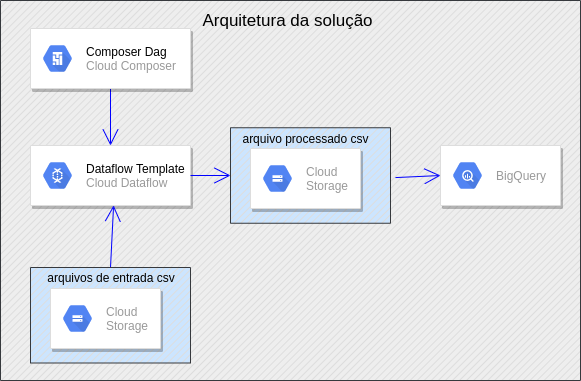

The diagram above was exported from draw.io. Its source (the exported page's mxGraphModel, read from the mxfile embedded in the PNG):
<mxGraphModel dx="1350" dy="774" grid="1" gridSize="10" guides="1" tooltips="1" connect="1" arrows="1" fold="1" page="1" pageScale="1" pageWidth="827" pageHeight="1169" math="0" shadow="0">
  <root>
    <mxCell id="0" />
    <mxCell id="1" parent="0" />
    <mxCell id="2TRAGySSWCzkGlk_WeTl-16" value="" style="verticalLabelPosition=bottom;verticalAlign=top;html=1;shape=mxgraph.basic.patternFillRect;fillStyle=diag;step=5;fillStrokeWidth=0.2;fillStrokeColor=#dddddd;hachureGap=4;pointerEvents=0;fillColor=#eeeeee;strokeColor=#36393d;" vertex="1" parent="1">
      <mxGeometry x="10" y="72" width="580" height="380" as="geometry" />
    </mxCell>
    <mxCell id="2TRAGySSWCzkGlk_WeTl-1" value="" style="strokeColor=#dddddd;shadow=1;strokeWidth=1;rounded=1;absoluteArcSize=1;arcSize=2;hachureGap=4;pointerEvents=0;" vertex="1" parent="1">
      <mxGeometry x="450" y="217" width="120" height="60" as="geometry" />
    </mxCell>
    <mxCell id="2TRAGySSWCzkGlk_WeTl-2" value="BigQuery" style="sketch=0;dashed=0;connectable=0;html=1;fillColor=#5184F3;strokeColor=none;shape=mxgraph.gcp2.hexIcon;prIcon=bigquery;part=1;labelPosition=right;verticalLabelPosition=middle;align=left;verticalAlign=middle;spacingLeft=5;fontColor=#999999;fontSize=12;" vertex="1" parent="2TRAGySSWCzkGlk_WeTl-1">
      <mxGeometry y="0.5" width="44" height="39" relative="1" as="geometry">
        <mxPoint x="5" y="-19.5" as="offset" />
      </mxGeometry>
    </mxCell>
    <mxCell id="2TRAGySSWCzkGlk_WeTl-5" value="" style="strokeColor=#dddddd;shadow=1;strokeWidth=1;rounded=1;absoluteArcSize=1;arcSize=2;hachureGap=4;pointerEvents=0;" vertex="1" parent="1">
      <mxGeometry x="40" y="217" width="160" height="60" as="geometry" />
    </mxCell>
    <mxCell id="2TRAGySSWCzkGlk_WeTl-6" value="&lt;font color=&quot;#000000&quot;&gt;Dataflow Template&lt;br&gt;&lt;/font&gt;Cloud Dataflow" style="sketch=0;dashed=0;connectable=0;html=1;fillColor=#5184F3;strokeColor=none;shape=mxgraph.gcp2.hexIcon;prIcon=cloud_dataflow;part=1;labelPosition=right;verticalLabelPosition=middle;align=left;verticalAlign=middle;spacingLeft=5;fontColor=#999999;fontSize=12;" vertex="1" parent="2TRAGySSWCzkGlk_WeTl-5">
      <mxGeometry y="0.5" width="44" height="39" relative="1" as="geometry">
        <mxPoint x="5" y="-19.5" as="offset" />
      </mxGeometry>
    </mxCell>
    <mxCell id="2TRAGySSWCzkGlk_WeTl-12" style="edgeStyle=none;rounded=0;orthogonalLoop=1;jettySize=auto;html=1;exitX=1;exitY=0.5;exitDx=0;exitDy=0;entryX=0;entryY=0.5;entryDx=0;entryDy=0;endArrow=open;startSize=14;endSize=14;sourcePerimeterSpacing=8;targetPerimeterSpacing=8;strokeColor=#0000FF;entryPerimeter=0;" edge="1" parent="1" source="2TRAGySSWCzkGlk_WeTl-5" target="2TRAGySSWCzkGlk_WeTl-29">
      <mxGeometry relative="1" as="geometry">
        <mxPoint x="240" y="255.875" as="targetPoint" />
      </mxGeometry>
    </mxCell>
    <mxCell id="2TRAGySSWCzkGlk_WeTl-22" style="edgeStyle=none;rounded=0;orthogonalLoop=1;jettySize=auto;html=1;exitX=0.5;exitY=1;exitDx=0;exitDy=0;endArrow=open;startSize=14;endSize=14;sourcePerimeterSpacing=8;targetPerimeterSpacing=8;strokeColor=#0000FF;entryX=0.5;entryY=0;entryDx=0;entryDy=0;" edge="1" parent="1" source="2TRAGySSWCzkGlk_WeTl-7" target="2TRAGySSWCzkGlk_WeTl-5">
      <mxGeometry relative="1" as="geometry">
        <mxPoint x="113" y="220" as="targetPoint" />
      </mxGeometry>
    </mxCell>
    <mxCell id="2TRAGySSWCzkGlk_WeTl-7" value="" style="strokeColor=#dddddd;shadow=1;strokeWidth=1;rounded=1;absoluteArcSize=1;arcSize=2;hachureGap=4;pointerEvents=0;" vertex="1" parent="1">
      <mxGeometry x="40" y="100" width="160" height="60" as="geometry" />
    </mxCell>
    <mxCell id="2TRAGySSWCzkGlk_WeTl-8" value="&lt;font color=&quot;#000000&quot;&gt;Composer Dag&lt;/font&gt;&lt;br&gt;Cloud Composer" style="sketch=0;dashed=0;connectable=0;html=1;fillColor=#5184F3;strokeColor=none;shape=mxgraph.gcp2.hexIcon;prIcon=cloud_composer;part=1;labelPosition=right;verticalLabelPosition=middle;align=left;verticalAlign=middle;spacingLeft=5;fontColor=#999999;fontSize=12;" vertex="1" parent="2TRAGySSWCzkGlk_WeTl-7">
      <mxGeometry y="0.5" width="44" height="39" relative="1" as="geometry">
        <mxPoint x="5" y="-19.5" as="offset" />
      </mxGeometry>
    </mxCell>
    <mxCell id="2TRAGySSWCzkGlk_WeTl-13" style="edgeStyle=none;rounded=0;orthogonalLoop=1;jettySize=auto;html=1;exitX=0.681;exitY=0.466;exitDx=0;exitDy=0;entryX=0;entryY=0.5;entryDx=0;entryDy=0;endArrow=open;startSize=14;endSize=14;sourcePerimeterSpacing=8;targetPerimeterSpacing=8;strokeColor=#0000FF;exitPerimeter=0;" edge="1" parent="1" source="2TRAGySSWCzkGlk_WeTl-16" target="2TRAGySSWCzkGlk_WeTl-1">
      <mxGeometry relative="1" as="geometry">
        <mxPoint x="390" y="255.875" as="sourcePoint" />
      </mxGeometry>
    </mxCell>
    <mxCell id="2TRAGySSWCzkGlk_WeTl-24" style="edgeStyle=none;rounded=0;orthogonalLoop=1;jettySize=auto;html=1;exitX=0.5;exitY=0;exitDx=0;exitDy=0;exitPerimeter=0;entryX=0.195;entryY=0.539;entryDx=0;entryDy=0;entryPerimeter=0;endArrow=open;startSize=14;endSize=14;sourcePerimeterSpacing=8;targetPerimeterSpacing=8;strokeColor=#0000FF;" edge="1" parent="1" source="2TRAGySSWCzkGlk_WeTl-18" target="2TRAGySSWCzkGlk_WeTl-16">
      <mxGeometry relative="1" as="geometry" />
    </mxCell>
    <mxCell id="2TRAGySSWCzkGlk_WeTl-18" value="" style="verticalLabelPosition=bottom;verticalAlign=top;html=1;shape=mxgraph.basic.patternFillRect;fillStyle=diag;step=5;fillStrokeWidth=0.2;fillStrokeColor=#dddddd;hachureGap=4;pointerEvents=0;fillColor=#cce5ff;strokeColor=#36393d;" vertex="1" parent="1">
      <mxGeometry x="40" y="339" width="160" height="95.5" as="geometry" />
    </mxCell>
    <mxCell id="2TRAGySSWCzkGlk_WeTl-25" value="" style="strokeColor=#dddddd;shadow=1;strokeWidth=1;rounded=1;absoluteArcSize=1;arcSize=2;hachureGap=4;pointerEvents=0;" vertex="1" parent="1">
      <mxGeometry x="60" y="360" width="110" height="60" as="geometry" />
    </mxCell>
    <mxCell id="2TRAGySSWCzkGlk_WeTl-26" value="Cloud&#10;Storage" style="sketch=0;dashed=0;connectable=0;html=1;fillColor=#5184F3;strokeColor=none;shape=mxgraph.gcp2.hexIcon;prIcon=cloud_storage;part=1;labelPosition=right;verticalLabelPosition=middle;align=left;verticalAlign=middle;spacingLeft=5;fontColor=#999999;fontSize=12;" vertex="1" parent="2TRAGySSWCzkGlk_WeTl-25">
      <mxGeometry y="0.5" width="44" height="39" relative="1" as="geometry">
        <mxPoint x="5" y="-19.5" as="offset" />
      </mxGeometry>
    </mxCell>
    <mxCell id="2TRAGySSWCzkGlk_WeTl-27" value="arquivos de entrada csv" style="text;html=1;strokeColor=none;fillColor=none;align=center;verticalAlign=middle;whiteSpace=wrap;rounded=0;hachureGap=4;pointerEvents=0;" vertex="1" parent="1">
      <mxGeometry x="56" y="339" width="130" height="20" as="geometry" />
    </mxCell>
    <mxCell id="2TRAGySSWCzkGlk_WeTl-28" value="&lt;font style=&quot;font-size: 17px&quot;&gt;Arquitetura da solução&lt;/font&gt;" style="text;html=1;strokeColor=none;fillColor=none;align=center;verticalAlign=middle;whiteSpace=wrap;rounded=0;hachureGap=4;pointerEvents=0;" vertex="1" parent="1">
      <mxGeometry x="180" y="82" width="235" height="20" as="geometry" />
    </mxCell>
    <mxCell id="2TRAGySSWCzkGlk_WeTl-29" value="" style="verticalLabelPosition=bottom;verticalAlign=top;html=1;shape=mxgraph.basic.patternFillRect;fillStyle=diag;step=5;fillStrokeWidth=0.2;fillStrokeColor=#dddddd;hachureGap=4;pointerEvents=0;fillColor=#cce5ff;strokeColor=#36393d;" vertex="1" parent="1">
      <mxGeometry x="240" y="199.25" width="160" height="95.5" as="geometry" />
    </mxCell>
    <mxCell id="2TRAGySSWCzkGlk_WeTl-31" value="" style="strokeColor=#dddddd;shadow=1;strokeWidth=1;rounded=1;absoluteArcSize=1;arcSize=2;hachureGap=4;pointerEvents=0;" vertex="1" parent="1">
      <mxGeometry x="260" y="220" width="110" height="60" as="geometry" />
    </mxCell>
    <mxCell id="2TRAGySSWCzkGlk_WeTl-32" value="Cloud&#10;Storage" style="sketch=0;dashed=0;connectable=0;html=1;fillColor=#5184F3;strokeColor=none;shape=mxgraph.gcp2.hexIcon;prIcon=cloud_storage;part=1;labelPosition=right;verticalLabelPosition=middle;align=left;verticalAlign=middle;spacingLeft=5;fontColor=#999999;fontSize=12;" vertex="1" parent="2TRAGySSWCzkGlk_WeTl-31">
      <mxGeometry y="0.5" width="44" height="39" relative="1" as="geometry">
        <mxPoint x="5" y="-19.5" as="offset" />
      </mxGeometry>
    </mxCell>
    <mxCell id="2TRAGySSWCzkGlk_WeTl-33" value="arquivo processado csv" style="text;html=1;strokeColor=none;fillColor=none;align=center;verticalAlign=middle;whiteSpace=wrap;rounded=0;hachureGap=4;pointerEvents=0;" vertex="1" parent="1">
      <mxGeometry x="237.5" y="200" width="155" height="20" as="geometry" />
    </mxCell>
  </root>
</mxGraphModel>